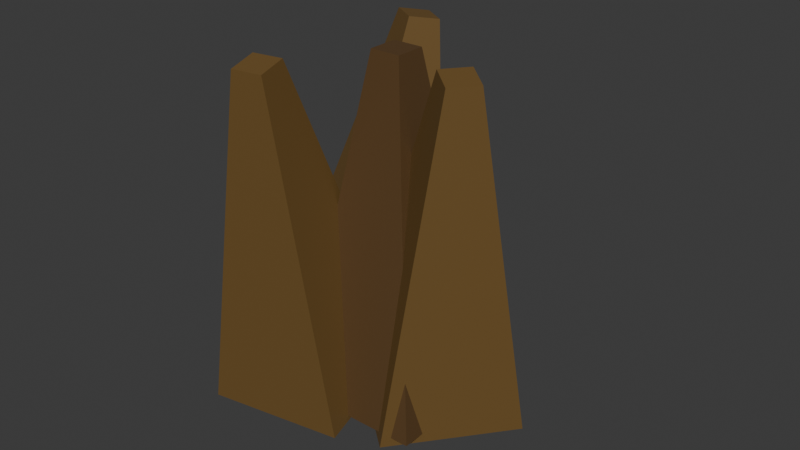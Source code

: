 # Source: ROCKSS.blend  (saved by Blender 5.1.29; exported with 4.5.12 LTS)
import bpy
from mathutils import Matrix  # noqa: F401  (used for matrix-valued properties, if any)

bpy.ops.wm.read_factory_settings(use_empty=True)
scene = bpy.context.scene
scene.name = 'Scene'

# ---- collections
col_collection = bpy.data.collections.new('Collection'); scene.collection.children.link(col_collection)

# ---- materials (node trees are filled in below, after node groups)
mat_material_002 = bpy.data.materials.new('Material.002')
mat_material_002.alpha_threshold = 0.0
mat_material_002.use_backface_culling_lightprobe_volume = False
mat_material_002.roughness = 0.5
mat_material_002.line_color = (0.0, 0.0, 0.0, 1.0)
mat_material_003 = bpy.data.materials.new('Material.003')
mat_material_003.alpha_threshold = 0.0
mat_material_003.use_backface_culling_lightprobe_volume = False
mat_material_003.roughness = 0.5
mat_material_003.line_color = (0.0, 0.0, 0.0, 1.0)

# ---- material node trees
mat_material_002.use_nodes = True; mat_material_002.node_tree.nodes.clear()
_N = mat_material_002.node_tree.nodes; _L = mat_material_002.node_tree.links
n0 = _N.new('ShaderNodeOutputMaterial'); n0.name = 'Material Output'; n0.location = (200, 100)
n1 = _N.new('ShaderNodeBsdfPrincipled'); n1.name = 'Principled BSDF'; n1.location = (-200, 100)
n1.inputs[0].default_value = (0.107, 0.05748, 0.0209, 1.0)
_L.new(n1.outputs[0], n0.inputs[0])
n0.is_active_output = True
mat_material_003.use_nodes = True; mat_material_003.node_tree.nodes.clear()
_N = mat_material_003.node_tree.nodes; _L = mat_material_003.node_tree.links
n0 = _N.new('ShaderNodeOutputMaterial'); n0.name = 'Material Output'; n0.location = (200, 100)
n1 = _N.new('ShaderNodeBsdfPrincipled'); n1.name = 'Principled BSDF'; n1.location = (-200, 100)
n1.inputs[0].default_value = (0.1601, 0.09121, 0.02605, 1.0)
_L.new(n1.outputs[0], n0.inputs[0])
n0.is_active_output = True

# ---- world
world_world = bpy.data.worlds.new('World'); scene.world = world_world
world_world.use_nodes = True; world_world.node_tree.nodes.clear()
_N = world_world.node_tree.nodes; _L = world_world.node_tree.links
n0 = _N.new('ShaderNodeOutputWorld'); n0.name = 'World Output'; n0.location = (200, 100)
n1 = _N.new('ShaderNodeBackground'); n1.name = 'Background'; n1.location = (-200, 100)
n1.inputs[0].default_value = (0.05088, 0.05088, 0.05088, 1.0)
_L.new(n1.outputs[0], n0.inputs[0])
n0.is_active_output = True
world_world.color = (0.05088, 0.05088, 0.05088)
world_world.sun_shadow_jitter_overblur = 0.0

# ---- meshes
me_cube = bpy.data.meshes.new('Cube')
me_cube.from_pydata([(0.08871, 0.08871, 1.0), (0.3974, 0.3974, -1.0), (0.08871, -0.08871, 1.0), (0.3974, -0.3974, -1.0), (-0.08871, 0.08871, 1.0), (-0.3974, 0.3974, -1.0), (-0.08871, -0.08871, 1.0), (-0.3974, -0.3974, -1.0)], [], [(0, 4, 6, 2), (3, 2, 6, 7), (7, 6, 4, 5), (5, 1, 3, 7), (1, 0, 2, 3), (5, 4, 0, 1)])
_uv = me_cube.uv_layers.new(name='UVMap')
_uv.uv.foreach_set('vector', [0.625, 0.5, 0.875, 0.5, 0.875, 0.75, 0.625, 0.75, 0.375, 0.75, 0.625, 0.75, 0.625, 1.0, 0.375, 1.0, 0.375, 0.0, 0.625, 0.0, 0.625, 0.25, 0.375, 0.25, 0.125, 0.5, 0.375, 0.5, 0.375, 0.75, 0.125, 0.75, 0.375, 0.5, 0.625, 0.5, 0.625, 0.75, 0.375, 0.75, 0.375, 0.25, 0.625, 0.25, 0.625, 0.5, 0.375, 0.5])
me_cube.materials.append(mat_material_002)
me_cube.use_mirror_vertex_groups = False
me_cube.update()
me_cube_001 = bpy.data.meshes.new('Cube.001')
me_cube_001.from_pydata([(0.08871, 0.08871, 1.0), (0.3974, 0.3974, -1.0), (0.08871, -0.08871, 1.0), (0.3974, -0.3974, -1.0), (-0.08871, 0.08871, 1.0), (-0.3974, 0.3974, -1.0), (-0.08871, -0.08871, 1.0), (-0.3974, -0.3974, -1.0)], [], [(0, 4, 6, 2), (3, 2, 6, 7), (7, 6, 4, 5), (5, 1, 3, 7), (1, 0, 2, 3), (5, 4, 0, 1)])
_uv = me_cube_001.uv_layers.new(name='UVMap')
_uv.uv.foreach_set('vector', [0.625, 0.5, 0.875, 0.5, 0.875, 0.75, 0.625, 0.75, 0.375, 0.75, 0.625, 0.75, 0.625, 1.0, 0.375, 1.0, 0.375, 0.0, 0.625, 0.0, 0.625, 0.25, 0.375, 0.25, 0.125, 0.5, 0.375, 0.5, 0.375, 0.75, 0.125, 0.75, 0.375, 0.5, 0.625, 0.5, 0.625, 0.75, 0.375, 0.75, 0.375, 0.25, 0.625, 0.25, 0.625, 0.5, 0.375, 0.5])
me_cube_001.materials.append(mat_material_003)
me_cube_001.use_mirror_vertex_groups = False
me_cube_001.update()
me_cube_002 = bpy.data.meshes.new('Cube.002')
me_cube_002.from_pydata([(0.08871, 0.08871, 1.0), (0.3974, 0.3974, -1.0), (0.08871, -0.08871, 1.0), (0.3974, -0.3974, -1.0), (-0.08871, 0.08871, 1.0), (-0.3974, 0.3974, -1.0), (-0.08871, -0.08871, 1.0), (-0.3974, -0.3974, -1.0)], [], [(0, 4, 6, 2), (3, 2, 6, 7), (7, 6, 4, 5), (5, 1, 3, 7), (1, 0, 2, 3), (5, 4, 0, 1)])
_uv = me_cube_002.uv_layers.new(name='UVMap')
_uv.uv.foreach_set('vector', [0.625, 0.5, 0.875, 0.5, 0.875, 0.75, 0.625, 0.75, 0.375, 0.75, 0.625, 0.75, 0.625, 1.0, 0.375, 1.0, 0.375, 0.0, 0.625, 0.0, 0.625, 0.25, 0.375, 0.25, 0.125, 0.5, 0.375, 0.5, 0.375, 0.75, 0.125, 0.75, 0.375, 0.5, 0.625, 0.5, 0.625, 0.75, 0.375, 0.75, 0.375, 0.25, 0.625, 0.25, 0.625, 0.5, 0.375, 0.5])
me_cube_002.materials.append(mat_material_003)
me_cube_002.use_mirror_vertex_groups = False
me_cube_002.update()
me_cube_003 = bpy.data.meshes.new('Cube.003')
me_cube_003.from_pydata([(0.08871, 0.08871, 1.0), (0.3974, 0.3974, -1.0), (0.08871, -0.08871, 1.0), (0.3974, -0.3974, -1.0), (-0.08871, 0.08871, 1.0), (-0.3974, 0.3974, -1.0), (-0.08871, -0.08871, 1.0), (-0.3974, -0.3974, -1.0)], [], [(0, 4, 6, 2), (3, 2, 6, 7), (7, 6, 4, 5), (5, 1, 3, 7), (1, 0, 2, 3), (5, 4, 0, 1)])
_uv = me_cube_003.uv_layers.new(name='UVMap')
_uv.uv.foreach_set('vector', [0.625, 0.5, 0.875, 0.5, 0.875, 0.75, 0.625, 0.75, 0.375, 0.75, 0.625, 0.75, 0.625, 1.0, 0.375, 1.0, 0.375, 0.0, 0.625, 0.0, 0.625, 0.25, 0.375, 0.25, 0.125, 0.5, 0.375, 0.5, 0.375, 0.75, 0.125, 0.75, 0.375, 0.5, 0.625, 0.5, 0.625, 0.75, 0.375, 0.75, 0.375, 0.25, 0.625, 0.25, 0.625, 0.5, 0.375, 0.5])
me_cube_003.materials.append(mat_material_003)
me_cube_003.use_mirror_vertex_groups = False
me_cube_003.update()

# ---- objects
ob_cube = bpy.data.objects.new('Cube', me_cube)
ob_cube_001 = bpy.data.objects.new('Cube.001', me_cube_001)
ob_cube_002 = bpy.data.objects.new('Cube.002', me_cube_002)
ob_cube_003 = bpy.data.objects.new('Cube.003', me_cube_003)

# ---- transforms, parenting, visibility, modifiers, constraints
ob_cube.location = (0.0, 0.0, 0.0)
ob_cube.lock_rotations_4d = False
ob_cube.empty_display_type = 'ARROWS'
ob_cube.lineart.crease_threshold = 0.0
ob_cube_001.location = (0.332, 0.0, 0.0)
ob_cube_001.rotation_euler = (0.0, 0.1798, -0.669)
ob_cube_001.lock_rotations_4d = False
ob_cube_001.empty_display_type = 'ARROWS'
ob_cube_001.lineart.crease_threshold = 0.0
ob_cube_002.location = (-0.4152, -0.3964, 0.0)
ob_cube_002.rotation_euler = (0.0, 0.1798, -1.402)
ob_cube_002.lock_rotations_4d = False
ob_cube_002.empty_display_type = 'ARROWS'
ob_cube_002.lineart.crease_threshold = 0.0
ob_cube_003.location = (-0.4152, 0.4224, 0.0)
ob_cube_003.rotation_euler = (0.0, 0.1798, 1.005)
ob_cube_003.lock_rotations_4d = False
ob_cube_003.empty_display_type = 'ARROWS'
ob_cube_003.lineart.crease_threshold = 0.0

# ---- collection membership
col_collection.objects.link(ob_cube)
col_collection.objects.link(ob_cube_001)
col_collection.objects.link(ob_cube_002)
col_collection.objects.link(ob_cube_003)

# ---- scene / render settings (as saved in the file)
scene.frame_start = 1; scene.frame_end = 250; scene.frame_set(1)
scene.render.engine = 'BLENDER_EEVEE_NEXT'
scene.render.bake_bias = 0.0
scene.render.bake_samples = 0
scene.cycles.sampling_pattern = 'TABULATED_SOBOL'
scene.eevee.use_volume_custom_range = False
bpy.context.view_layer.update()

# ---- added for rendering (the .blend has no active camera and no usable light): camera, sun
cam_auto = bpy.data.cameras.new('AutoCamera')
cam_auto.lens = 50.0
cam_auto.sensor_width = 36.0
cam_auto.clip_end = 1000.0
ob_auto_camera = bpy.data.objects.new('AutoCamera', cam_auto)
scene.collection.objects.link(ob_auto_camera)
ob_auto_camera.location = (3.36802, -4.01435, 2.70672)
ob_auto_camera.rotation_euler = (1.09748, -7.21219e-08, 0.694738)
scene.camera = ob_auto_camera
light_auto_sun = bpy.data.lights.new('AutoSun', 'SUN')
light_auto_sun.energy = 3.0
light_auto_sun.angle = 0.0523599
ob_auto_sun = bpy.data.objects.new('AutoSun', light_auto_sun)
scene.collection.objects.link(ob_auto_sun)
ob_auto_sun.rotation_euler = (0.872665, 0.174533, 0.523599)
bpy.context.view_layer.update()
